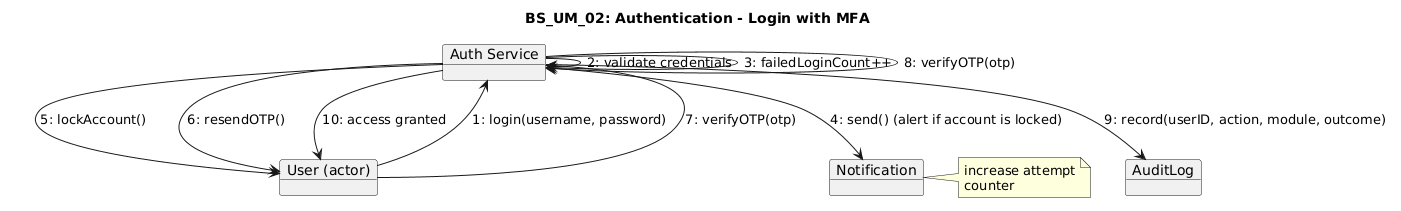

The diagram above was rendered by PlantUML. Its source (embedded in the PNG):
@startuml
title BS_UM_02: Authentication - Login with MFA

object "User (actor)" as U
object "Auth Service" as UA
object "AuditLog" as AL
object "Notification" as NS

U --> UA : 1: login(username, password)
UA --> UA : 2: validate credentials

UA --> UA : 3: failedLoginCount++
note right
increase attempt
counter
end note

UA --> NS : 4: send() (alert if account is locked)
UA --> U : 5: lockAccount()

UA --> U : 6: resendOTP()
U --> UA : 7: verifyOTP(otp)
UA --> UA : 8: verifyOTP(otp)

UA --> AL : 9: record(userID, action, module, outcome)
UA --> U : 10: access granted
@enduml